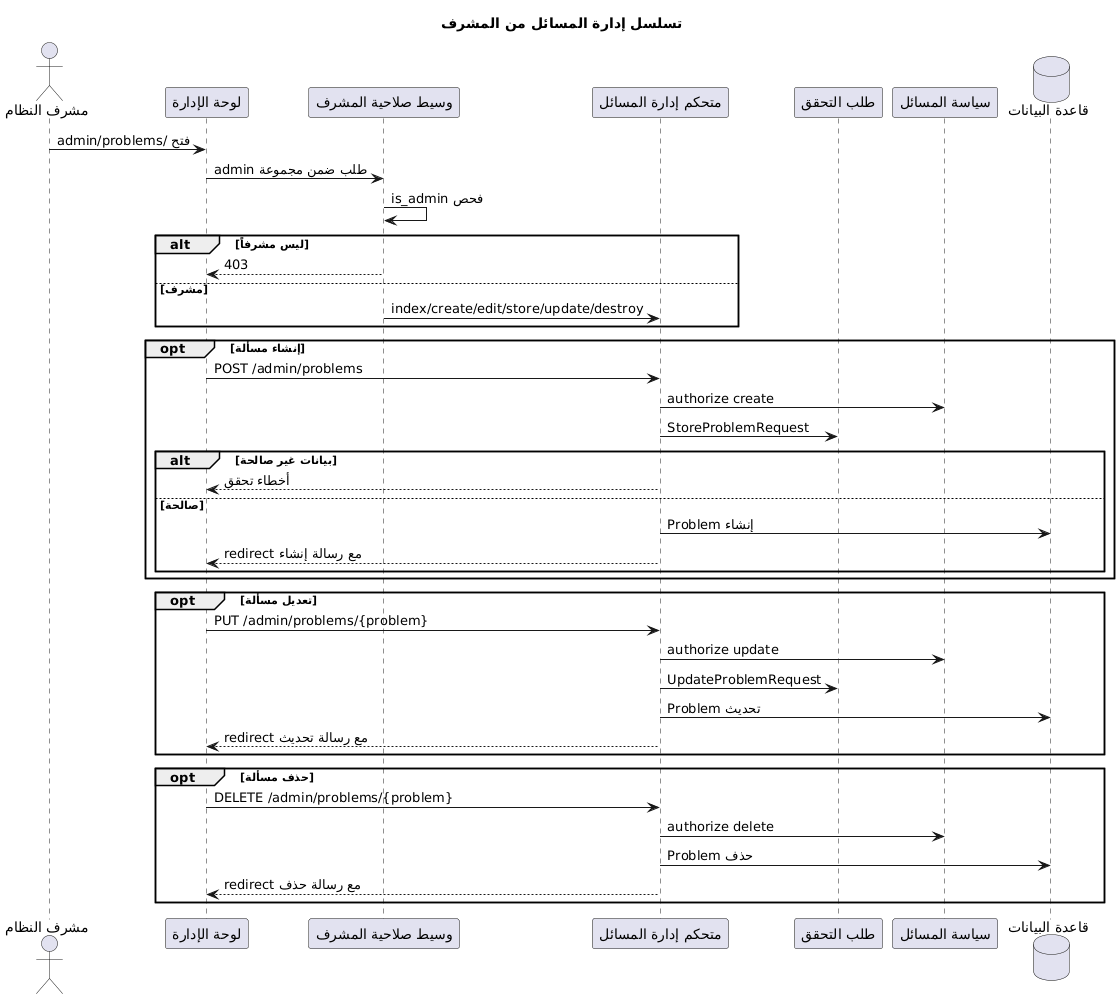

The diagram above was rendered by PlantUML. Its source (embedded in the PNG):
@startuml
title تسلسل إدارة المسائل من المشرف

actor Admin as "مشرف النظام"
participant UI as "لوحة الإدارة"
participant Middleware as "وسيط صلاحية المشرف"
participant Controller as "متحكم إدارة المسائل"
participant Request as "طلب التحقق"
participant Policy as "سياسة المسائل"
database DB as "قاعدة البيانات"

Admin -> UI: فتح /admin/problems
UI -> Middleware: طلب ضمن مجموعة admin
Middleware -> Middleware: فحص is_admin
alt ليس مشرفاً
  Middleware --> UI: 403
else مشرف
  Middleware -> Controller: index/create/edit/store/update/destroy
end

opt إنشاء مسألة
  UI -> Controller: POST /admin/problems
  Controller -> Policy: authorize create
  Controller -> Request: StoreProblemRequest
  alt بيانات غير صالحة
    Controller --> UI: أخطاء تحقق
  else صالحة
    Controller -> DB: إنشاء Problem
    Controller --> UI: redirect مع رسالة إنشاء
  end
end

opt تعديل مسألة
  UI -> Controller: PUT /admin/problems/{problem}
  Controller -> Policy: authorize update
  Controller -> Request: UpdateProblemRequest
  Controller -> DB: تحديث Problem
  Controller --> UI: redirect مع رسالة تحديث
end

opt حذف مسألة
  UI -> Controller: DELETE /admin/problems/{problem}
  Controller -> Policy: authorize delete
  Controller -> DB: حذف Problem
  Controller --> UI: redirect مع رسالة حذف
end
@enduml